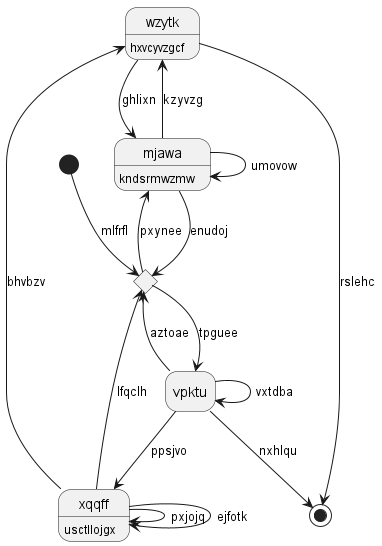

The diagram above was rendered by PlantUML. Its source (embedded in the PNG):
@startuml
hide empty description
state "wzytk" as 0 : hxvcyvzgcf
state 1 <<start>>
state "vpktu" as 2
state 3 <<choice>>
state "mjawa" as 4 : kndsrmwzmw
state "xqqff" as 5 : usctllojgx
state 6 <<end>>
0 --> 4 : ghlixn
0 --> 6 : rslehc
4 --> 0 : kzyvzg
1 --> 3 : mlfrfl
2 --> 3 : aztoae
2 --> 2 : vxtdba
3 --> 2 : tpguee
5 --> 3 : lfqclh
3 --> 4 : pxynee
4 --> 3 : enudoj
4 --> 4 : umovow
5 --> 0 : bhvbzv
5 --> 5 : pxjojq
5 --> 5 : ejfotk
2 --> 5 : ppsjvo
2 --> 6 : nxhlqu
@enduml